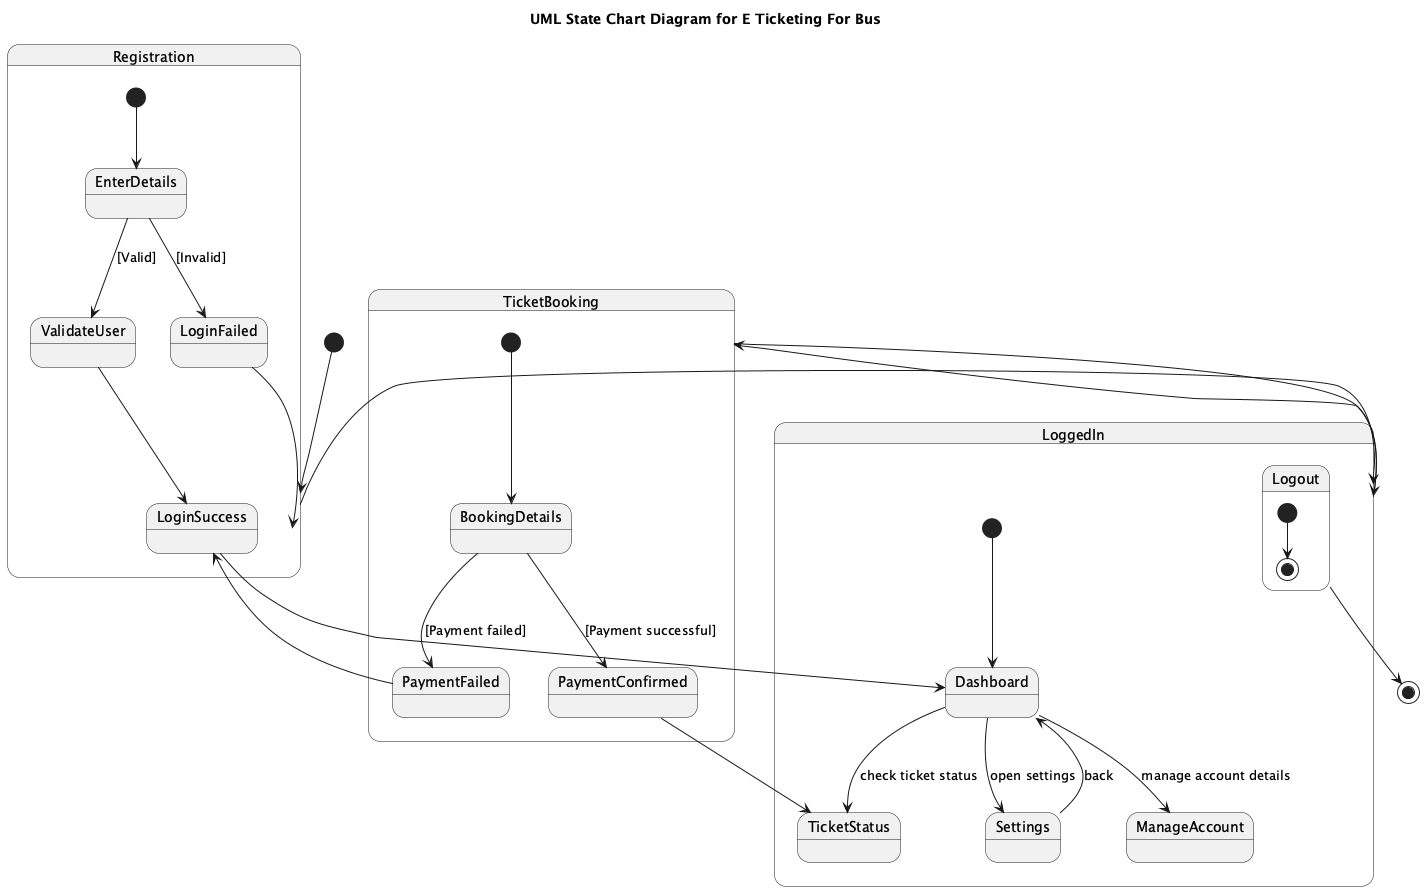

The diagram above was rendered by PlantUML. Its source (embedded in the PNG):
@startuml
title UML State Chart Diagram for E Ticketing For Bus

state "Registration" as Registration {
  [*] --> EnterDetails

  state EnterDetails
  state ValidateUser
  state LoginSuccess
  state LoginFailed

  EnterDetails --> ValidateUser : [Valid]
  EnterDetails --> LoginFailed : [Invalid]

  ValidateUser --> LoginSuccess
}

state "LoggedIn" as LoggedIn {
  [*] --> Dashboard

  state Dashboard
  state Settings
  state TicketStatus
  state ManageAccount
  state Logout

  Dashboard --> Settings : open settings
  Settings --> Dashboard : back
  Dashboard --> TicketStatus : check ticket status
  Dashboard --> ManageAccount : manage account details
}

state "TicketBooking" as TicketBooking {
  [*] --> BookingDetails

  state BookingDetails
  state PaymentConfirmed
  state PaymentFailed

  BookingDetails --> PaymentConfirmed : [Payment successful]
  BookingDetails --> PaymentFailed : [Payment failed]

  PaymentConfirmed --> TicketStatus
  PaymentFailed --> LoginSuccess
}

state "Logout" as Logout {
  [*] --> [*]
}
[*] --> Registration
Registration --> LoggedIn
LoggedIn --> TicketBooking
TicketBooking --> LoggedIn

LoginSuccess --> Dashboard
LoginFailed --> Registration

Logout --> [*]
@enduml